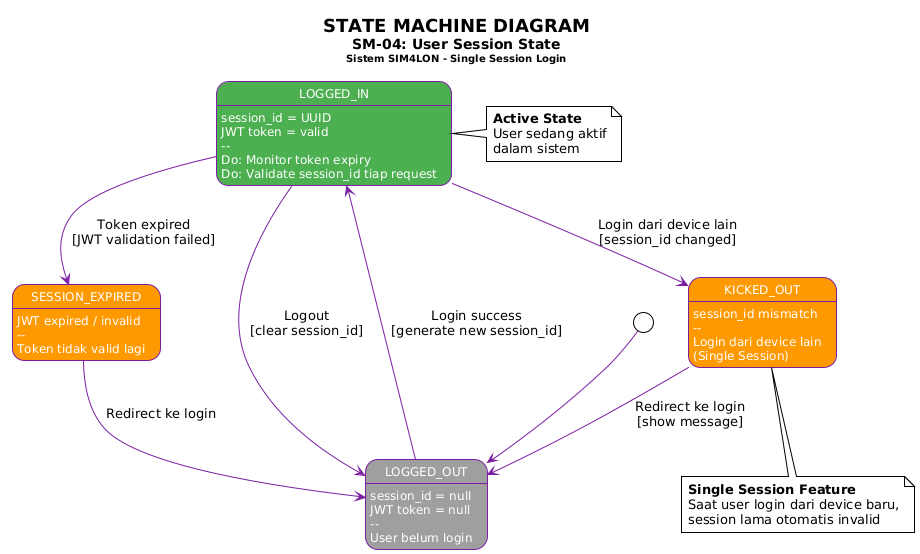

The diagram above was rendered by PlantUML. Its source (embedded in the PNG):
@startuml
!theme plain
skinparam backgroundColor #FEFEFE
skinparam state {
    BackgroundColor #F3E5F5
    BorderColor #7B1FA2
    FontSize 12
    ArrowColor #7B1FA2
}

skinparam state {
    BackgroundColor<<logged_out>> #9E9E9E
    FontColor<<logged_out>> white
    BackgroundColor<<logged_in>> #4CAF50
    FontColor<<logged_in>> white
    BackgroundColor<<expired>> #FF9800
    FontColor<<expired>> white
}

title <size:18>**STATE MACHINE DIAGRAM**</size>\n<size:14>SM-04: User Session State</size>\n<size:10>Sistem SIM4LON - Single Session Login</size>

[*] --> LOGGED_OUT

state LOGGED_OUT <<logged_out>> {
    LOGGED_OUT : session_id = null
    LOGGED_OUT : JWT token = null
    LOGGED_OUT : --
    LOGGED_OUT : User belum login
}

state LOGGED_IN <<logged_in>> {
    LOGGED_IN : session_id = UUID
    LOGGED_IN : JWT token = valid
    LOGGED_IN : --
    LOGGED_IN : Do: Monitor token expiry
    LOGGED_IN : Do: Validate session_id tiap request
}

state SESSION_EXPIRED <<expired>> {
    SESSION_EXPIRED : JWT expired / invalid
    SESSION_EXPIRED : --
    SESSION_EXPIRED : Token tidak valid lagi
}

state KICKED_OUT <<expired>> {
    KICKED_OUT : session_id mismatch
    KICKED_OUT : --
    KICKED_OUT : Login dari device lain
    KICKED_OUT : (Single Session)
}

LOGGED_OUT --> LOGGED_IN : Login success\n[generate new session_id]

LOGGED_IN --> LOGGED_OUT : Logout\n[clear session_id]

LOGGED_IN --> SESSION_EXPIRED : Token expired\n[JWT validation failed]

LOGGED_IN --> KICKED_OUT : Login dari device lain\n[session_id changed]

SESSION_EXPIRED --> LOGGED_OUT : Redirect ke login

KICKED_OUT --> LOGGED_OUT : Redirect ke login\n[show message]

note right of LOGGED_IN
  <b>Active State</b>
  User sedang aktif
  dalam sistem
end note

note bottom of KICKED_OUT
  <b>Single Session Feature</b>
  Saat user login dari device baru,
  session lama otomatis invalid
end note
@enduml